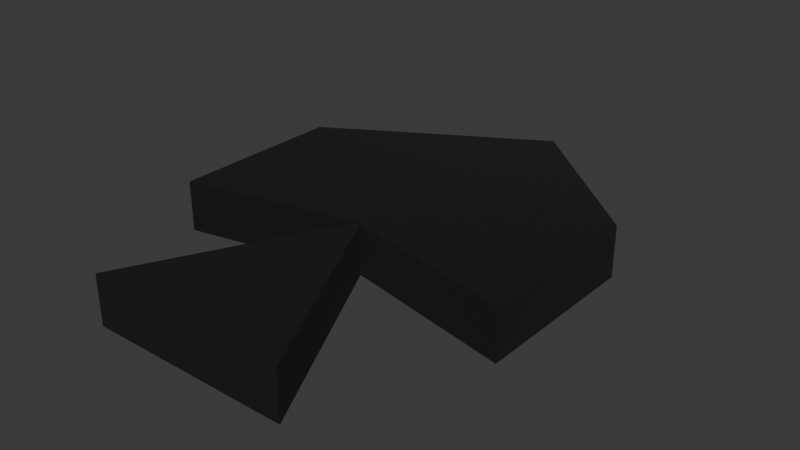 # Source: spadeModel_bonkers.blend  (saved by Blender 5.0.118; exported with 4.5.12 LTS)
import bpy
from mathutils import Matrix  # noqa: F401  (used for matrix-valued properties, if any)

bpy.ops.wm.read_factory_settings(use_empty=True)
scene = bpy.context.scene
scene.name = 'Scene'

# ---- collections
col_collection = bpy.data.collections.new('Collection'); scene.collection.children.link(col_collection)

# ---- materials (node trees are filled in below, after node groups)
mat_material_002 = bpy.data.materials.new('Material.002')

# ---- material node trees
mat_material_002.use_nodes = True; mat_material_002.node_tree.nodes.clear()
_N = mat_material_002.node_tree.nodes; _L = mat_material_002.node_tree.links
n0 = _N.new('ShaderNodeBsdfPrincipled'); n0.name = 'Principled BSDF'; n0.location = (-200, 100)
n0.inputs[0].default_value = (0.0, 0.0, 0.0, 1.0)
n0.inputs[2].default_value = 1.0
n1 = _N.new('ShaderNodeOutputMaterial'); n1.name = 'Material Output'; n1.location = (200, 100)
_L.new(n0.outputs[0], n1.inputs[0])
n1.is_active_output = True

# ---- world
world_world = bpy.data.worlds.new('World'); scene.world = world_world
world_world.use_nodes = True; world_world.node_tree.nodes.clear()
_N = world_world.node_tree.nodes; _L = world_world.node_tree.links
n0 = _N.new('ShaderNodeOutputWorld'); n0.name = 'World Output'; n0.location = (200, 100)
n1 = _N.new('ShaderNodeBackground'); n1.name = 'Background'; n1.location = (-200, 100)
n1.inputs[0].default_value = (0.05088, 0.05088, 0.05088, 1.0)
_L.new(n1.outputs[0], n0.inputs[0])
n0.is_active_output = True
world_world.color = (0.05088, 0.05088, 0.05088)
world_world.sun_shadow_jitter_overblur = 0.0

# ---- meshes
me_plane_001 = bpy.data.meshes.new('Plane.001')
me_plane_001.from_pydata([(-1.0, -1.0, 0.0), (1.0, -1.0, 0.0), (0.0, 1.0, 0.0), (-1.0, -1.0, 0.4845), (1.0, -1.0, 0.4845), (0.0, 1.0, 0.4845), (-1.72, 0.5728, 0.0), (1.72, 0.5728, 0.0), (0.0, 4.012, 0.2488), (0.0, 2.293, 0.4975), (-1.72, 0.5728, 0.4975), (1.72, 0.5728, 0.4975), (0.0, 0.9409, 0.4975), (0.0, 0.9409, 0.0), (-1.72, 2.293, 0.0), (1.72, 2.293, 0.0), (-1.72, 2.293, 0.4975), (1.72, 2.293, 0.4975), (0.0, 2.293, 0.0)], [], [(0, 2, 1), (3, 4, 5), (1, 2, 5, 4), (0, 1, 4, 3), (2, 0, 3, 5), (14, 8, 15, 18), (16, 9, 17, 8), (10, 12, 9, 16), (13, 7, 11, 12), (15, 8, 17), (14, 6, 10, 16), (8, 14, 16), (7, 15, 17, 11), (12, 11, 17, 9), (13, 18, 15, 7), (6, 14, 18, 13), (6, 13, 12, 10)])
_uv = me_plane_001.uv_layers.new(name='UVMap')
_uv.uv.foreach_set('vector', [0.0, 0.0, 0.0, 1.0, 1.0, 0.0, 0.0, 0.0, 1.0, 0.0, 0.0, 1.0, 1.0, 0.0, 0.0, 1.0, 0.0, 1.0, 1.0, 0.0, 0.0, 0.0, 1.0, 0.0, 1.0, 0.0, 0.0, 0.0, 0.0, 1.0, 0.0, 0.0, 0.0, 0.0, 0.0, 1.0, 0.0, 0.5, 1.0, 1.0, 1.0, 0.5, 0.5, 0.5, 0.0, 0.5, 0.5, 0.5, 1.0, 0.5, 0.0, 1.0, 0.0, 0.0, 0.5, 0.0, 0.5, 0.5, 0.0, 0.5, 0.5, 0.0, 1.0, 0.0, 1.0, 0.0, 0.5, 0.0, 1.0, 0.5, 1.0, 1.0, 1.0, 0.5, 0.0, 0.5, 0.0, 0.0, 0.0, 0.0, 0.0, 0.5, 0.0, 1.0, 0.0, 0.5, 0.0, 0.5, 1.0, 0.0, 1.0, 0.5, 1.0, 0.5, 1.0, 0.0, 0.5, 0.0, 1.0, 0.0, 1.0, 0.5, 0.5, 0.5, 0.5, 0.0, 0.5, 0.5, 1.0, 0.5, 1.0, 0.0, 0.0, 0.0, 0.0, 0.5, 0.5, 0.5, 0.5, 0.0, 0.0, 0.0, 0.5, 0.0, 0.5, 0.0, 0.0, 0.0])
me_plane_001.materials.append(mat_material_002)
me_plane_001.update()

# ---- objects
ob_plane_001 = bpy.data.objects.new('Plane.001', me_plane_001)

# ---- transforms, parenting, visibility, modifiers, constraints
ob_plane_001.location = (0.0, -1.333, 0.0)
ob_plane_001.scale = (0.5815, 0.5815, 0.5815)

# ---- collection membership
col_collection.objects.link(ob_plane_001)

# ---- scene / render settings (as saved in the file)
scene.frame_start = 1; scene.frame_end = 250; scene.frame_set(1)
scene.render.engine = 'BLENDER_EEVEE_NEXT'
scene.render.bake_bias = 0.0
scene.render.bake_samples = 0
scene.cycles.sampling_pattern = 'TABULATED_SOBOL'
scene.eevee.use_volume_custom_range = False
bpy.context.view_layer.update()

# ---- added for rendering (the .blend has no active camera and no usable light): camera, sun
cam_auto = bpy.data.cameras.new('AutoCamera')
cam_auto.lens = 50.0
cam_auto.sensor_width = 36.0
cam_auto.clip_end = 1000.0
ob_auto_camera = bpy.data.objects.new('AutoCamera', cam_auto)
scene.collection.objects.link(ob_auto_camera)
ob_auto_camera.location = (3.2814, -4.39496, 2.76977)
ob_auto_camera.rotation_euler = (1.09748, -7.21219e-08, 0.694738)
scene.camera = ob_auto_camera
light_auto_sun = bpy.data.lights.new('AutoSun', 'SUN')
light_auto_sun.energy = 3.0
light_auto_sun.angle = 0.0523599
ob_auto_sun = bpy.data.objects.new('AutoSun', light_auto_sun)
scene.collection.objects.link(ob_auto_sun)
ob_auto_sun.rotation_euler = (0.872665, 0.174533, 0.523599)
bpy.context.view_layer.update()
